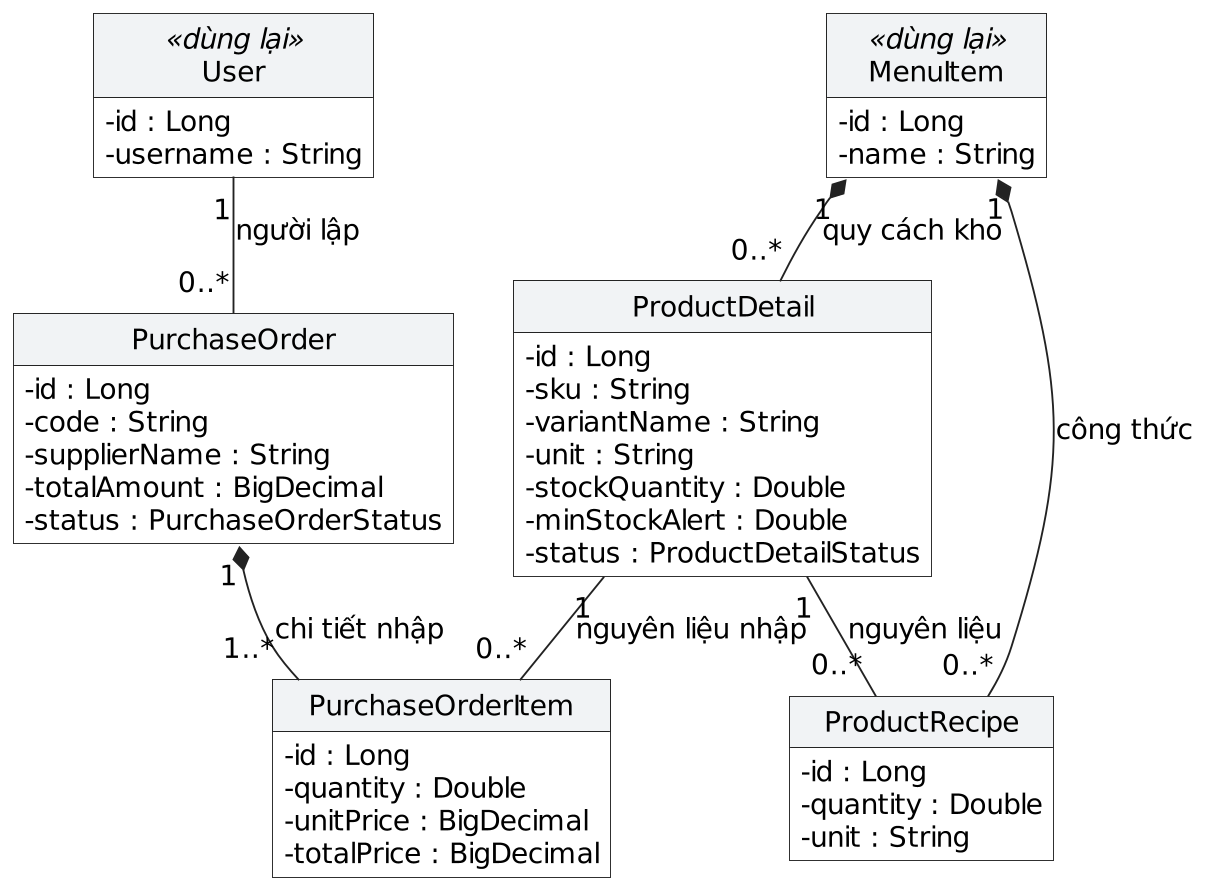

The diagram above was rendered by PlantUML. Its source (embedded in the PNG):
@startuml
!include _theme.puml
hide empty methods
hide circle
class User <<dùng lại>> {
  - id : Long
  - username : String
}
class MenuItem <<dùng lại>> {
  - id : Long
  - name : String
}
class ProductDetail {
  - id : Long
  - sku : String
  - variantName : String
  - unit : String
  - stockQuantity : Double
  - minStockAlert : Double
  - status : ProductDetailStatus
}
class ProductRecipe {
  - id : Long
  - quantity : Double
  - unit : String
}
class PurchaseOrder {
  - id : Long
  - code : String
  - supplierName : String
  - totalAmount : BigDecimal
  - status : PurchaseOrderStatus
}
class PurchaseOrderItem {
  - id : Long
  - quantity : Double
  - unitPrice : BigDecimal
  - totalPrice : BigDecimal
}
MenuItem "1" *-- "0..*" ProductDetail : quy cách kho
MenuItem "1" *-- "0..*" ProductRecipe : công thức
ProductDetail "1" -- "0..*" ProductRecipe : nguyên liệu
User "1" -- "0..*" PurchaseOrder : người lập
PurchaseOrder "1" *-- "1..*" PurchaseOrderItem : chi tiết nhập
ProductDetail "1" -- "0..*" PurchaseOrderItem : nguyên liệu nhập
@enduml